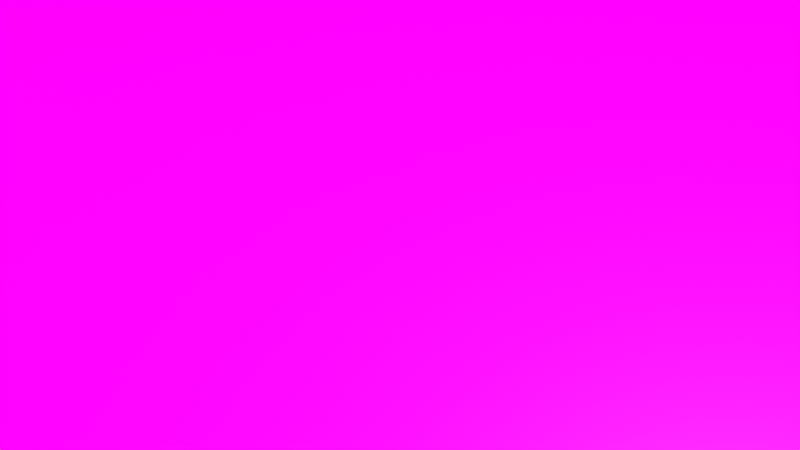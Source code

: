# Source: floor.blend  (saved by Blender 3.6.11; exported with 4.5.12 LTS)
import bpy
from mathutils import Matrix  # noqa: F401  (used for matrix-valued properties, if any)

bpy.ops.wm.read_factory_settings(use_empty=True)
scene = bpy.context.scene
scene.name = 'Scene'

# ---- collections
col_collection = bpy.data.collections.new('Collection'); scene.collection.children.link(col_collection)
col_indoor = bpy.data.collections.new('indoor'); scene.collection.children.link(col_indoor)

# ---- images (referenced by path relative to the original .blend; pixels are not part of the script)
import os
ASSET_DIR = os.environ.get("B2B_ASSET_DIR", "")  # directory of the original .blend (textures are referenced by path, not embedded)
HERE = os.path.dirname(os.path.abspath(__file__))  # packed textures are extracted next to this script under _unpacked/

def load_image(name, relpath, width, height, colorspace="sRGB"):
    """Load a texture the original file referenced (path relative to the .blend, or extracted next to this script)."""
    p = next((c for c in (os.path.join(HERE, relpath), os.path.join(ASSET_DIR, relpath)) if relpath and os.path.exists(c)), "")
    if p:
        img = bpy.data.images.load(p, check_existing=True)
        img.name = name
    else:  # same state as the original file: an image datablock whose file is absent (Cycles renders it pink)
        img = bpy.data.images.new(name, width, height)
        img.source = "FILE"
        img.filepath = "//" + (relpath or name)
    img.colorspace_settings.name = colorspace
    return img
img_floor_jpg = load_image('floor.jpg', 'models/assets/floor.jpg', 1024, 1024, 'sRGB')
img_converted2_png_001 = load_image('converted2.png.001', 'models/assets/tags/converted1.png', 1024, 1024, 'sRGB')

# ---- materials (node trees are filled in below, after node groups)
mat_wood = bpy.data.materials.new('wood')
mat_wood.use_transparent_shadow = False

# ---- material node trees
mat_wood.use_nodes = True; mat_wood.node_tree.nodes.clear()
_N = mat_wood.node_tree.nodes; _L = mat_wood.node_tree.links
n0 = _N.new('ShaderNodeBsdfPrincipled'); n0.name = 'Principled BSDF'; n0.location = (10, 300)
n0.distribution = 'GGX'
n0.subsurface_method = 'RANDOM_WALK_SKIN'
n0.inputs[3].default_value = 1.45
n0.inputs[27].default_value = (0.0, 0.0, 0.0, 1.0)
n0.inputs[28].default_value = 1.0
n1 = _N.new('ShaderNodeOutputMaterial'); n1.name = 'Material Output'; n1.location = (300, 300)
n2 = _N.new('ShaderNodeTexImage'); n2.name = 'Image Texture'; n2.location = (-280, 280)
n2.image = img_floor_jpg
_L.new(n0.outputs[0], n1.inputs[0])
_L.new(n2.outputs[0], n0.inputs[0])
n1.is_active_output = True

# ---- world
world_world = bpy.data.worlds.new('World'); scene.world = world_world
world_world.use_nodes = True; world_world.node_tree.nodes.clear()
_N = world_world.node_tree.nodes; _L = world_world.node_tree.links
n0 = _N.new('ShaderNodeOutputWorld'); n0.name = 'World Output'; n0.location = (300, 300)
n1 = _N.new('ShaderNodeBackground'); n1.name = 'Background'; n1.location = (10, 300)
n2 = _N.new('ShaderNodeTexImage'); n2.name = 'Image Texture'; n2.location = (-280, 280)
n2.image = img_converted2_png_001
_L.new(n1.outputs[0], n0.inputs[0])
_L.new(n2.outputs[0], n1.inputs[0])
n0.is_active_output = True
world_world.color = (0.05088, 0.05088, 0.05088)
world_world.use_sun_shadow = False
world_world.sun_shadow_jitter_overblur = 0.0

# ---- cameras
cam_camera = bpy.data.cameras.new('Camera')
cam_camera.clip_end = 100.0
cam_camera.ortho_scale = 7.314

# ---- lights
light_light = bpy.data.lights.new('Light', 'POINT')
light_light.transmission_factor = 0.0
light_light.energy = 1000.0
light_light.shadow_soft_size = 0.1
light_light.shadow_maximum_resolution = 0.006
light_light.use_absolute_resolution = True

# ---- meshes
me_cube_001 = bpy.data.meshes.new('Cube.001')
me_cube_001.from_pydata([(-1.2, -1.394, -0.2622), (-1.2, -1.394, 0.2622), (-1.2, 1.394, -0.2622), (-1.2, 1.394, 0.2622), (1.2, -1.394, -0.2622), (1.2, -1.394, 0.2622), (1.2, 1.394, -0.2622), (1.2, 1.394, 0.2622)], [], [(0, 1, 3, 2), (2, 3, 7, 6), (6, 7, 5, 4), (4, 5, 1, 0), (2, 6, 4, 0), (7, 3, 1, 5)])
_uv = me_cube_001.uv_layers.new(name='UVMap')
_uv.uv.foreach_set('vector', [0.1667, 0.4059, 0.1667, 0.5941, 0.8333, 0.5941, 0.8333, 0.4059, 0.213, 0.4059, 0.213, 0.5941, 0.787, 0.5941, 0.787, 0.4059, 0.8333, 0.4059, 0.8333, 0.5941, 0.1667, 0.5941, 0.1667, 0.4059, 0.787, 0.4059, 0.787, 0.5941, 0.213, 0.5941, 0.213, 0.4059, 0.213, 1.0, 0.787, 1.0, 0.787, 0.0, 0.213, 0.0, 0.787, 1.0, 0.213, 1.0, 0.213, 0.0, 0.787, 0.0])
me_cube_001.materials.append(mat_wood)
me_cube_001.use_remesh_fix_poles = True
me_cube_001.use_remesh_preserve_attributes = False
me_cube_001.update()

# ---- objects
ob_light = bpy.data.objects.new('Light', light_light)
ob_camera = bpy.data.objects.new('Camera', cam_camera)
ob_floor1 = bpy.data.objects.new('floor1', me_cube_001)

# ---- transforms, parenting, visibility, modifiers, constraints
ob_light.location = (4.076, 1.005, 5.904)
ob_light.rotation_euler = (0.6503, 0.05522, 1.866)
ob_light.lock_rotations_4d = False
ob_light.empty_display_type = 'ARROWS'
ob_light.color = (0.0, 0.0, 0.0, 0.0)
ob_light.lineart.crease_threshold = 0.0
ob_camera.location = (7.359, -6.926, 4.958)
ob_camera.rotation_euler = (1.109, 0.0, 0.8149)
ob_camera.lock_rotations_4d = False
ob_camera.empty_display_type = 'ARROWS'
ob_camera.color = (0.0, 0.0, 0.0, 0.0)
ob_camera.display_type = 'WIRE'
ob_camera.lineart.crease_threshold = 0.0
ob_floor1.location = (0.0, 0.0, -0.05)
ob_floor1.rotation_euler = (-3.142, -0.0, 0.0)
ob_floor1.scale = (10.0, 10.0, 0.1907)

# ---- collection membership
col_collection.objects.link(ob_light)
col_collection.objects.link(ob_camera)
col_indoor.objects.link(ob_floor1)

# ---- scene / render settings (as saved in the file)
scene.camera = ob_camera
scene.frame_start = 1; scene.frame_end = 250; scene.frame_set(1)
scene.render.engine = 'BLENDER_EEVEE_NEXT'
scene.cycles.sampling_pattern = 'TABULATED_SOBOL'
scene.cycles.use_light_tree = False
scene.view_settings.view_transform = 'Standard'
bpy.context.view_layer.update()
